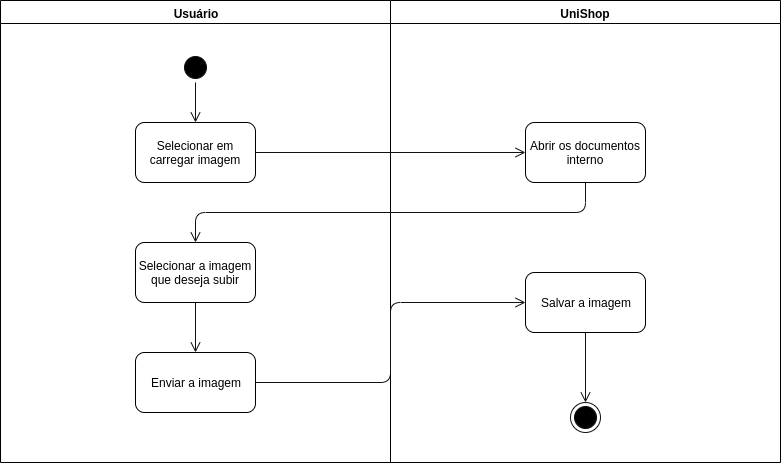

The diagram above was exported from draw.io. Its source (the exported page's mxGraphModel, read from the mxfile embedded in the PNG):
<mxGraphModel dx="1001" dy="463" grid="1" gridSize="10" guides="1" tooltips="1" connect="1" arrows="1" fold="1" page="1" pageScale="1" pageWidth="827" pageHeight="1169" math="0" shadow="0">
  <root>
    <mxCell id="GQzYAa_2FZJ8gIaBytg7-0" />
    <mxCell id="GQzYAa_2FZJ8gIaBytg7-1" parent="GQzYAa_2FZJ8gIaBytg7-0" />
    <mxCell id="wtg-r5vVq1PdLsddn9Bw-0" value="Usuário" style="swimlane;whiteSpace=wrap;fillColor=#FFFFFF;startSize=23;" vertex="1" parent="GQzYAa_2FZJ8gIaBytg7-1">
      <mxGeometry x="50" y="128" width="390" height="462" as="geometry">
        <mxRectangle x="50" y="128" width="70" height="23" as="alternateBounds" />
      </mxGeometry>
    </mxCell>
    <mxCell id="wtg-r5vVq1PdLsddn9Bw-1" value="Selecionar em carregar imagem" style="rounded=1;whiteSpace=wrap;html=1;" vertex="1" parent="wtg-r5vVq1PdLsddn9Bw-0">
      <mxGeometry x="135" y="122" width="120" height="60" as="geometry" />
    </mxCell>
    <mxCell id="wtg-r5vVq1PdLsddn9Bw-5" value="" style="ellipse;html=1;shape=startState;fillColor=#000000;strokeColor=#121212;" vertex="1" parent="wtg-r5vVq1PdLsddn9Bw-0">
      <mxGeometry x="180" y="52" width="30" height="30" as="geometry" />
    </mxCell>
    <mxCell id="wtg-r5vVq1PdLsddn9Bw-6" value="" style="edgeStyle=orthogonalEdgeStyle;html=1;verticalAlign=bottom;endArrow=open;endSize=8;strokeColor=#121212;fillColor=#121212;exitX=0.5;exitY=1;exitDx=0;exitDy=0;entryX=0.5;entryY=0;entryDx=0;entryDy=0;" edge="1" parent="wtg-r5vVq1PdLsddn9Bw-0" source="wtg-r5vVq1PdLsddn9Bw-5" target="wtg-r5vVq1PdLsddn9Bw-1">
      <mxGeometry relative="1" as="geometry">
        <mxPoint x="195" y="112" as="targetPoint" />
        <mxPoint x="-255" y="192" as="sourcePoint" />
      </mxGeometry>
    </mxCell>
    <mxCell id="wtg-r5vVq1PdLsddn9Bw-12" value="Selecionar a imagem que deseja subir" style="rounded=1;whiteSpace=wrap;html=1;" vertex="1" parent="wtg-r5vVq1PdLsddn9Bw-0">
      <mxGeometry x="135" y="242" width="120" height="60" as="geometry" />
    </mxCell>
    <mxCell id="wtg-r5vVq1PdLsddn9Bw-3" value="Enviar a imagem" style="rounded=1;whiteSpace=wrap;html=1;" vertex="1" parent="wtg-r5vVq1PdLsddn9Bw-0">
      <mxGeometry x="135" y="352" width="120" height="60" as="geometry" />
    </mxCell>
    <mxCell id="wtg-r5vVq1PdLsddn9Bw-16" value="" style="edgeStyle=orthogonalEdgeStyle;html=1;verticalAlign=bottom;endArrow=open;endSize=8;strokeColor=#121212;fillColor=#121212;exitX=0.5;exitY=1;exitDx=0;exitDy=0;entryX=0.5;entryY=0;entryDx=0;entryDy=0;" edge="1" parent="wtg-r5vVq1PdLsddn9Bw-0" source="wtg-r5vVq1PdLsddn9Bw-12" target="wtg-r5vVq1PdLsddn9Bw-3">
      <mxGeometry relative="1" as="geometry">
        <mxPoint x="545" y="172" as="targetPoint" />
        <mxPoint x="275" y="172" as="sourcePoint" />
      </mxGeometry>
    </mxCell>
    <mxCell id="wtg-r5vVq1PdLsddn9Bw-2" value="UniShop" style="swimlane;whiteSpace=wrap;fillColor=#FFFFFF;" vertex="1" parent="GQzYAa_2FZJ8gIaBytg7-1">
      <mxGeometry x="440" y="128" width="390" height="462" as="geometry">
        <mxRectangle x="440" y="128" width="80" height="23" as="alternateBounds" />
      </mxGeometry>
    </mxCell>
    <mxCell id="wtg-r5vVq1PdLsddn9Bw-7" value="" style="ellipse;html=1;shape=endState;fillColor=#000000;strokeColor=#121212;" vertex="1" parent="wtg-r5vVq1PdLsddn9Bw-2">
      <mxGeometry x="180" y="402" width="30" height="30" as="geometry" />
    </mxCell>
    <mxCell id="wtg-r5vVq1PdLsddn9Bw-11" value="Abrir os documentos interno" style="rounded=1;whiteSpace=wrap;html=1;" vertex="1" parent="wtg-r5vVq1PdLsddn9Bw-2">
      <mxGeometry x="135" y="122" width="120" height="60" as="geometry" />
    </mxCell>
    <mxCell id="wtg-r5vVq1PdLsddn9Bw-13" value="Salvar a imagem" style="rounded=1;whiteSpace=wrap;html=1;" vertex="1" parent="wtg-r5vVq1PdLsddn9Bw-2">
      <mxGeometry x="135" y="272" width="120" height="60" as="geometry" />
    </mxCell>
    <mxCell id="wtg-r5vVq1PdLsddn9Bw-18" value="" style="edgeStyle=orthogonalEdgeStyle;html=1;verticalAlign=bottom;endArrow=open;endSize=8;strokeColor=#121212;fillColor=#121212;exitX=0.5;exitY=1;exitDx=0;exitDy=0;entryX=0.5;entryY=0;entryDx=0;entryDy=0;" edge="1" parent="wtg-r5vVq1PdLsddn9Bw-2" source="wtg-r5vVq1PdLsddn9Bw-13" target="wtg-r5vVq1PdLsddn9Bw-7">
      <mxGeometry relative="1" as="geometry">
        <mxPoint x="175" y="192" as="targetPoint" />
        <mxPoint x="-95" y="192" as="sourcePoint" />
      </mxGeometry>
    </mxCell>
    <mxCell id="wtg-r5vVq1PdLsddn9Bw-14" value="" style="edgeStyle=orthogonalEdgeStyle;html=1;verticalAlign=bottom;endArrow=open;endSize=8;strokeColor=#121212;fillColor=#121212;exitX=1;exitY=0.5;exitDx=0;exitDy=0;entryX=0;entryY=0.5;entryDx=0;entryDy=0;" edge="1" parent="GQzYAa_2FZJ8gIaBytg7-1" source="wtg-r5vVq1PdLsddn9Bw-1" target="wtg-r5vVq1PdLsddn9Bw-11">
      <mxGeometry relative="1" as="geometry">
        <mxPoint x="255" y="260" as="targetPoint" />
        <mxPoint x="255" y="220" as="sourcePoint" />
      </mxGeometry>
    </mxCell>
    <mxCell id="wtg-r5vVq1PdLsddn9Bw-15" value="" style="edgeStyle=orthogonalEdgeStyle;html=1;verticalAlign=bottom;endArrow=open;endSize=8;strokeColor=#121212;fillColor=#121212;exitX=0.5;exitY=1;exitDx=0;exitDy=0;entryX=0.5;entryY=0;entryDx=0;entryDy=0;" edge="1" parent="GQzYAa_2FZJ8gIaBytg7-1" source="wtg-r5vVq1PdLsddn9Bw-11" target="wtg-r5vVq1PdLsddn9Bw-12">
      <mxGeometry relative="1" as="geometry">
        <mxPoint x="585" y="290" as="targetPoint" />
        <mxPoint x="315" y="290" as="sourcePoint" />
      </mxGeometry>
    </mxCell>
    <mxCell id="wtg-r5vVq1PdLsddn9Bw-17" value="" style="edgeStyle=orthogonalEdgeStyle;html=1;verticalAlign=bottom;endArrow=open;endSize=8;strokeColor=#121212;fillColor=#121212;exitX=1;exitY=0.5;exitDx=0;exitDy=0;entryX=0;entryY=0.5;entryDx=0;entryDy=0;" edge="1" parent="GQzYAa_2FZJ8gIaBytg7-1" source="wtg-r5vVq1PdLsddn9Bw-3" target="wtg-r5vVq1PdLsddn9Bw-13">
      <mxGeometry relative="1" as="geometry">
        <mxPoint x="605" y="310" as="targetPoint" />
        <mxPoint x="335" y="310" as="sourcePoint" />
      </mxGeometry>
    </mxCell>
  </root>
</mxGraphModel>